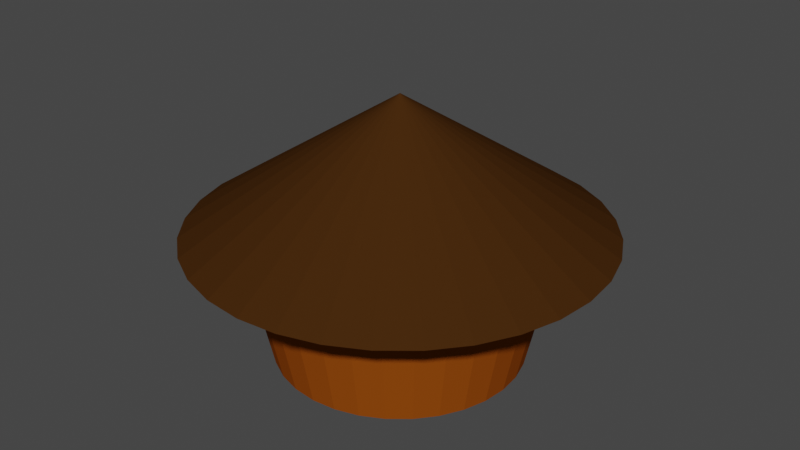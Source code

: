 # Source: afrikaanshuis.blend  (saved by Blender 3.6.13; exported with 4.5.12 LTS)
import bpy
from mathutils import Matrix  # noqa: F401  (used for matrix-valued properties, if any)

bpy.ops.wm.read_factory_settings(use_empty=True)
scene = bpy.context.scene
scene.name = 'Scene'

# ---- collections
col_collection = bpy.data.collections.new('Collection'); scene.collection.children.link(col_collection)

# ---- materials (node trees are filled in below, after node groups)
mat_material_003 = bpy.data.materials.new('Material.003')
mat_material_003.use_transparent_shadow = False
mat_material_003.diffuse_color = (0.2964, 0.06783, 0.004988, 1.0)
mat_material_004 = bpy.data.materials.new('Material.004')
mat_material_004.use_transparent_shadow = False
mat_material_004.diffuse_color = (212.0, 197.0, 156.0, 1.0)
mat_material_001 = bpy.data.materials.new('Material.001')
mat_material_001.use_transparent_shadow = False
mat_material_001.diffuse_color = (0.05448, 0.02122, 0.004391, 1.0)
mat_material_001.roughness = 1.0
mat_material_002 = bpy.data.materials.new('Material.002')
mat_material_002.use_transparent_shadow = False
mat_material_002.diffuse_color = (0.05448, 0.02122, 0.004391, 1.0)

# ---- material node trees

# ---- world
world_world = bpy.data.worlds.new('World'); scene.world = world_world
world_world.use_nodes = True; world_world.node_tree.nodes.clear()
_N = world_world.node_tree.nodes; _L = world_world.node_tree.links
n0 = _N.new('ShaderNodeOutputWorld'); n0.name = 'World Output'; n0.location = (300, 300)
n1 = _N.new('ShaderNodeBackground'); n1.name = 'Background'; n1.location = (10, 300)
n1.inputs[0].default_value = (0.05088, 0.05088, 0.05088, 1.0)
_L.new(n1.outputs[0], n0.inputs[0])
n0.is_active_output = True
world_world.color = (0.05088, 0.05088, 0.05088)
world_world.use_sun_shadow = False
world_world.sun_shadow_jitter_overblur = 0.0

# ---- meshes
me_cylinder = bpy.data.meshes.new('Cylinder')
me_cylinder.from_pydata([(1.787e-09, 0.7957, -1.0), (0.1552, 0.7804, -1.0), (0.3045, 0.7351, -1.0), (0.4421, 0.6616, -1.0), (0.5626, 0.5626, -1.0), (0.6616, 0.4421, -1.0), (0.7351, 0.3045, -1.0), (0.7804, 0.1552, -1.0), (0.7957, 0.0, -1.0), (0.7804, -0.1552, -1.0), (0.7351, -0.3045, -1.0), (0.6616, -0.4421, -1.0), (0.5626, -0.5626, -1.0), (0.4421, -0.6616, -1.0), (0.3045, -0.7351, -1.0), (0.1552, -0.7804, -1.0), (1.787e-09, -0.7957, -1.0), (-0.1552, -0.7804, -1.0), (-0.3045, -0.7351, -1.0), (-0.4421, -0.6616, -1.0), (-0.5626, -0.5626, -1.0), (-0.6616, -0.4421, -1.0), (-0.7351, -0.3045, -1.0), (-0.7804, -0.1552, -1.0), (-0.7957, 0.0, -1.0), (-0.7804, 0.1552, -1.0), (-0.7351, 0.3045, -1.0), (-0.6616, 0.4421, -1.0), (-0.5626, 0.5626, -1.0), (-0.4421, 0.6616, -1.0), (-0.3045, 0.7351, -1.0), (-0.1552, 0.7804, -1.0), (0.0, 1.0, -0.04692), (-0.3827, 0.9239, 0.02285), (-0.1951, 0.9808, 0.1205), (-0.2708, 0.9578, 0.0981), (-0.3204, 0.9428, 0.05714), (-0.05051, 0.995, 0.0315), (-0.09068, 0.9911, 0.07017), (0.1951, 0.9808, 0.4684), (0.3827, 0.9239, 0.4684), (0.5556, 0.8315, 0.4684), (0.7071, 0.7071, 0.4684), (0.8315, 0.5556, 0.4684), (0.9239, 0.3827, 0.4684), (0.9808, 0.1951, 0.4684), (1.0, 0.0, 0.4684), (0.9808, -0.1951, 0.4684), (0.9239, -0.3827, 0.4684), (0.8315, -0.5556, 0.4684), (0.7071, -0.7071, 0.4684), (0.5556, -0.8315, 0.4684), (0.3827, -0.9239, 0.4684), (0.1951, -0.9808, 0.4684), (0.0, -1.0, 0.4684), (-0.1951, -0.9808, 0.4684), (-0.3827, -0.9239, 0.4684), (-0.5556, -0.8315, 0.4684), (-0.7071, -0.7071, 0.4684), (-0.8315, -0.5556, 0.4684), (-0.9239, -0.3827, 0.4684), (-0.9808, -0.1951, 0.4684), (-1.0, 0.0, 0.4684), (-0.9808, 0.1951, 0.4684), (-0.9239, 0.3827, 0.4684), (-0.8315, 0.5556, 0.4684), (-0.7071, 0.7071, 0.4684), (-0.5556, 0.8315, 0.4684), (0.0, 1.0, 0.4726), (-0.1951, 0.9808, 0.474), (-0.3827, 0.9239, 0.4726)], [], [(0, 32, 68, 39, 1), (29, 67, 70, 33, 30), (0, 1, 2, 3, 4, 5, 6, 7, 8, 9, 10, 11, 12, 13, 14, 15, 16, 17, 18, 19, 20, 21, 22, 23, 24, 25, 26, 27, 28, 29, 30, 31), (34, 35, 36, 33, 70, 69), (32, 37, 38, 34, 69, 68), (28, 66, 67, 29), (27, 65, 66, 28), (26, 64, 65, 27), (25, 63, 64, 26), (24, 62, 63, 25), (23, 61, 62, 24), (22, 60, 61, 23), (21, 59, 60, 22), (20, 58, 59, 21), (19, 57, 58, 20), (18, 56, 57, 19), (17, 55, 56, 18), (16, 54, 55, 17), (15, 53, 54, 16), (14, 52, 53, 15), (13, 51, 52, 14), (12, 50, 51, 13), (11, 49, 50, 12), (10, 48, 49, 11), (9, 47, 48, 10), (8, 46, 47, 9), (7, 45, 46, 8), (6, 44, 45, 7), (5, 43, 44, 6), (4, 42, 43, 5), (3, 41, 42, 4), (2, 40, 41, 3), (1, 39, 40, 2)])
_uv = me_cylinder.uv_layers.new(name='UVMap')
_uv.uv.foreach_set('vector', [1.0, 0.5, 1.0, 0.7383, 1.0, 0.8681, 0.9688, 0.8671, 0.9688, 0.5, 0.09375, 0.5, 0.09375, 0.8671, 0.0625, 0.8681, 0.0625, 0.7557, 0.0625, 0.5, 0.75, 0.49, 0.7968, 0.4854, 0.8418, 0.4717, 0.8833, 0.4496, 0.9197, 0.4197, 0.9496, 0.3833, 0.9717, 0.3418, 0.9854, 0.2968, 0.99, 0.25, 0.9854, 0.2032, 0.9717, 0.1582, 0.9496, 0.1167, 0.9197, 0.08029, 0.8833, 0.05045, 0.8418, 0.02827, 0.7968, 0.01461, 0.75, 0.01, 0.7032, 0.01461, 0.6582, 0.02827, 0.6167, 0.05045, 0.5803, 0.08029, 0.5504, 0.1167, 0.5283, 0.1582, 0.5146, 0.2032, 0.51, 0.25, 0.5146, 0.2968, 0.5283, 0.3418, 0.5504, 0.3833, 0.5803, 0.4197, 0.6167, 0.4496, 0.6582, 0.4717, 0.7032, 0.4854, 0.03125, 0.7801, 0.04386, 0.7745, 0.05212, 0.7643, 0.0625, 0.7557, 0.0625, 0.8681, 0.03125, 0.8685, 0.0, 0.7383, 0.00809, 0.7579, 0.01453, 0.7675, 0.03125, 0.7801, 0.03125, 0.8685, 0.0, 0.8681, 0.125, 0.5, 0.125, 0.8671, 0.09375, 0.8671, 0.09375, 0.5, 0.1562, 0.5, 0.1562, 0.8671, 0.125, 0.8671, 0.125, 0.5, 0.1875, 0.5, 0.1875, 0.8671, 0.1562, 0.8671, 0.1562, 0.5, 0.2188, 0.5, 0.2188, 0.8671, 0.1875, 0.8671, 0.1875, 0.5, 0.25, 0.5, 0.25, 0.8671, 0.2188, 0.8671, 0.2188, 0.5, 0.2812, 0.5, 0.2812, 0.8671, 0.25, 0.8671, 0.25, 0.5, 0.3125, 0.5, 0.3125, 0.8671, 0.2812, 0.8671, 0.2812, 0.5, 0.3438, 0.5, 0.3438, 0.8671, 0.3125, 0.8671, 0.3125, 0.5, 0.375, 0.5, 0.375, 0.8671, 0.3438, 0.8671, 0.3438, 0.5, 0.4062, 0.5, 0.4062, 0.8671, 0.375, 0.8671, 0.375, 0.5, 0.4375, 0.5, 0.4375, 0.8671, 0.4062, 0.8671, 0.4062, 0.5, 0.4688, 0.5, 0.4688, 0.8671, 0.4375, 0.8671, 0.4375, 0.5, 0.5, 0.5, 0.5, 0.8671, 0.4688, 0.8671, 0.4688, 0.5, 0.5312, 0.5, 0.5312, 0.8671, 0.5, 0.8671, 0.5, 0.5, 0.5625, 0.5, 0.5625, 0.8671, 0.5312, 0.8671, 0.5312, 0.5, 0.5938, 0.5, 0.5938, 0.8671, 0.5625, 0.8671, 0.5625, 0.5, 0.625, 0.5, 0.625, 0.8671, 0.5938, 0.8671, 0.5938, 0.5, 0.6562, 0.5, 0.6562, 0.8671, 0.625, 0.8671, 0.625, 0.5, 0.6875, 0.5, 0.6875, 0.8671, 0.6562, 0.8671, 0.6562, 0.5, 0.7188, 0.5, 0.7188, 0.8671, 0.6875, 0.8671, 0.6875, 0.5, 0.75, 0.5, 0.75, 0.8671, 0.7188, 0.8671, 0.7188, 0.5, 0.7812, 0.5, 0.7812, 0.8671, 0.75, 0.8671, 0.75, 0.5, 0.8125, 0.5, 0.8125, 0.8671, 0.7812, 0.8671, 0.7812, 0.5, 0.8438, 0.5, 0.8438, 0.8671, 0.8125, 0.8671, 0.8125, 0.5, 0.875, 0.5, 0.875, 0.8671, 0.8438, 0.8671, 0.8438, 0.5, 0.9062, 0.5, 0.9062, 0.8671, 0.875, 0.8671, 0.875, 0.5, 0.9375, 0.5, 0.9375, 0.8671, 0.9062, 0.8671, 0.9062, 0.5, 0.9688, 0.5, 0.9688, 0.8671, 0.9375, 0.8671, 0.9375, 0.5])
me_cylinder.materials.append(mat_material_003)
me_cylinder.materials.append(mat_material_004)
me_cylinder.materials.append(mat_material_004)
me_cylinder.update()
me_cone_001 = bpy.data.meshes.new('Cone.001')
me_cone_001.from_pydata([(0.0, 1.0, -1.0), (0.1951, 0.9808, -1.0), (0.3827, 0.9239, -1.0), (0.5556, 0.8315, -1.0), (0.7071, 0.7071, -1.0), (0.8315, 0.5556, -1.0), (0.9239, 0.3827, -1.0), (0.9808, 0.1951, -1.0), (1.0, 0.0, -1.0), (0.9808, -0.1951, -1.0), (0.9239, -0.3827, -1.0), (0.8315, -0.5556, -1.0), (0.7071, -0.7071, -1.0), (0.5556, -0.8315, -1.0), (0.3827, -0.9239, -1.0), (0.1951, -0.9808, -1.0), (0.0, -1.0, -1.0), (-0.1951, -0.9808, -1.0), (-0.3827, -0.9239, -1.0), (-0.5556, -0.8315, -1.0), (-0.7071, -0.7071, -1.0), (-0.8315, -0.5556, -1.0), (-0.9239, -0.3827, -1.0), (-0.9808, -0.1951, -1.0), (-1.0, 0.0, -1.0), (-0.9808, 0.1951, -1.0), (-0.9239, 0.3827, -1.0), (-0.8315, 0.5556, -1.0), (-0.7071, 0.7071, -1.0), (-0.5556, 0.8315, -1.0), (-0.3827, 0.9239, -1.0), (-0.1951, 0.9808, -1.0), (0.0, 0.0, 1.0)], [], [(0, 32, 1), (1, 32, 2), (2, 32, 3), (3, 32, 4), (4, 32, 5), (5, 32, 6), (6, 32, 7), (7, 32, 8), (8, 32, 9), (9, 32, 10), (10, 32, 11), (11, 32, 12), (12, 32, 13), (13, 32, 14), (14, 32, 15), (15, 32, 16), (16, 32, 17), (17, 32, 18), (18, 32, 19), (19, 32, 20), (20, 32, 21), (21, 32, 22), (22, 32, 23), (23, 32, 24), (24, 32, 25), (25, 32, 26), (26, 32, 27), (27, 32, 28), (28, 32, 29), (29, 32, 30), (0, 1, 2, 3, 4, 5, 6, 7, 8, 9, 10, 11, 12, 13, 14, 15, 16, 17, 18, 19, 20, 21, 22, 23, 24, 25, 26, 27, 28, 29, 30, 31), (30, 32, 31), (31, 32, 0)])
_uv = me_cone_001.uv_layers.new(name='UVMap')
_uv.uv.foreach_set('vector', [0.25, 0.49, 0.25, 0.25, 0.2968, 0.4854, 0.2968, 0.4854, 0.25, 0.25, 0.3418, 0.4717, 0.3418, 0.4717, 0.25, 0.25, 0.3833, 0.4496, 0.3833, 0.4496, 0.25, 0.25, 0.4197, 0.4197, 0.4197, 0.4197, 0.25, 0.25, 0.4496, 0.3833, 0.4496, 0.3833, 0.25, 0.25, 0.4717, 0.3418, 0.4717, 0.3418, 0.25, 0.25, 0.4854, 0.2968, 0.4854, 0.2968, 0.25, 0.25, 0.49, 0.25, 0.49, 0.25, 0.25, 0.25, 0.4854, 0.2032, 0.4854, 0.2032, 0.25, 0.25, 0.4717, 0.1582, 0.4717, 0.1582, 0.25, 0.25, 0.4496, 0.1167, 0.4496, 0.1167, 0.25, 0.25, 0.4197, 0.08029, 0.4197, 0.08029, 0.25, 0.25, 0.3833, 0.05045, 0.3833, 0.05045, 0.25, 0.25, 0.3418, 0.02827, 0.3418, 0.02827, 0.25, 0.25, 0.2968, 0.01461, 0.2968, 0.01461, 0.25, 0.25, 0.25, 0.01, 0.25, 0.01, 0.25, 0.25, 0.2032, 0.01461, 0.2032, 0.01461, 0.25, 0.25, 0.1582, 0.02827, 0.1582, 0.02827, 0.25, 0.25, 0.1167, 0.05045, 0.1167, 0.05045, 0.25, 0.25, 0.08029, 0.08029, 0.08029, 0.08029, 0.25, 0.25, 0.05045, 0.1167, 0.05045, 0.1167, 0.25, 0.25, 0.02827, 0.1582, 0.02827, 0.1582, 0.25, 0.25, 0.01461, 0.2032, 0.01461, 0.2032, 0.25, 0.25, 0.01, 0.25, 0.01, 0.25, 0.25, 0.25, 0.01461, 0.2968, 0.01461, 0.2968, 0.25, 0.25, 0.02827, 0.3418, 0.02827, 0.3418, 0.25, 0.25, 0.05045, 0.3833, 0.05045, 0.3833, 0.25, 0.25, 0.08029, 0.4197, 0.08029, 0.4197, 0.25, 0.25, 0.1167, 0.4496, 0.1167, 0.4496, 0.25, 0.25, 0.1582, 0.4717, 0.75, 0.49, 0.7968, 0.4854, 0.8418, 0.4717, 0.8833, 0.4496, 0.9197, 0.4197, 0.9496, 0.3833, 0.9717, 0.3418, 0.9854, 0.2968, 0.99, 0.25, 0.9854, 0.2032, 0.9717, 0.1582, 0.9496, 0.1167, 0.9197, 0.08029, 0.8833, 0.05045, 0.8418, 0.02827, 0.7968, 0.01461, 0.75, 0.01, 0.7032, 0.01461, 0.6582, 0.02827, 0.6167, 0.05045, 0.5803, 0.08029, 0.5504, 0.1167, 0.5283, 0.1582, 0.5146, 0.2032, 0.51, 0.25, 0.5146, 0.2968, 0.5283, 0.3418, 0.5504, 0.3833, 0.5803, 0.4197, 0.6167, 0.4496, 0.6582, 0.4717, 0.7032, 0.4854, 0.1582, 0.4717, 0.25, 0.25, 0.2032, 0.4854, 0.2032, 0.4854, 0.25, 0.25, 0.25, 0.49])
me_cone_001.materials.append(mat_material_001)
me_cone_001.update()
me_cylinder_001 = bpy.data.meshes.new('Cylinder.001')
me_cylinder_001.from_pydata([(-90.39, 36.6, 0.003758), (91.07, -34.87, 0.003757), (-90.37, 36.65, 0.001824), (91.09, -34.82, 0.001824), (-90.37, 36.67, -0.0001798), (91.1, -34.81, -0.0001799), (-90.37, 36.64, -0.002177), (91.09, -34.83, -0.002177), (-90.4, 36.59, -0.00409), (91.07, -34.88, -0.00409), (-90.43, 36.5, -0.005846), (91.03, -34.97, -0.005846), (-90.48, 36.38, -0.007377), (90.99, -35.09, -0.007378), (-90.53, 36.24, -0.008625), (90.93, -35.23, -0.008625), (-90.6, 36.08, -0.009542), (90.87, -35.39, -0.009542), (-90.67, 35.9, -0.01009), (90.8, -35.57, -0.01009), (-90.74, 35.72, -0.01025), (90.73, -35.75, -0.01025), (-90.81, 35.54, -0.01002), (90.65, -35.93, -0.01002), (-90.88, 35.36, -0.009404), (90.59, -36.11, -0.009405), (-90.94, 35.21, -0.008426), (90.52, -36.27, -0.008426), (-91.0, 35.07, -0.007124), (90.47, -36.4, -0.007124), (-91.04, 34.95, -0.005548), (90.42, -36.52, -0.005548), (-91.07, 34.87, -0.003758), (90.39, -36.6, -0.003759), (-91.09, 34.82, -0.001825), (90.37, -36.65, -0.001825), (-91.1, 34.81, 0.0001789), (90.37, -36.67, 0.0001789), (-91.09, 34.83, 0.002176), (90.37, -36.64, 0.002176), (-91.07, 34.88, 0.004089), (90.4, -36.59, 0.004089), (-91.03, 34.97, 0.005845), (90.43, -36.5, 0.005845), (-90.99, 35.09, 0.007377), (90.48, -36.38, 0.007376), (-90.93, 35.23, 0.008624), (90.53, -36.24, 0.008624), (-90.87, 35.39, 0.009541), (90.6, -36.08, 0.009541), (-90.8, 35.57, 0.01009), (90.67, -35.9, 0.01009), (-90.73, 35.75, 0.01025), (90.74, -35.72, 0.01025), (-90.65, 35.93, 0.01002), (90.81, -35.54, 0.01002), (-90.59, 36.11, 0.009404), (90.88, -35.36, 0.009404), (-90.52, 36.27, 0.008425), (90.94, -35.21, 0.008425), (-90.47, 36.4, 0.007123), (91.0, -35.07, 0.007123), (-90.42, 36.52, 0.005547), (91.04, -34.95, 0.005547)], [], [(0, 1, 3, 2), (2, 3, 5, 4), (4, 5, 7, 6), (6, 7, 9, 8), (8, 9, 11, 10), (10, 11, 13, 12), (12, 13, 15, 14), (14, 15, 17, 16), (16, 17, 19, 18), (18, 19, 21, 20), (20, 21, 23, 22), (22, 23, 25, 24), (24, 25, 27, 26), (26, 27, 29, 28), (28, 29, 31, 30), (30, 31, 33, 32), (32, 33, 35, 34), (34, 35, 37, 36), (36, 37, 39, 38), (38, 39, 41, 40), (40, 41, 43, 42), (42, 43, 45, 44), (44, 45, 47, 46), (46, 47, 49, 48), (48, 49, 51, 50), (50, 51, 53, 52), (52, 53, 55, 54), (54, 55, 57, 56), (56, 57, 59, 58), (58, 59, 61, 60), (3, 1, 63, 61, 59, 57, 55, 53, 51, 49, 47, 45, 43, 41, 39, 37, 35, 33, 31, 29, 27, 25, 23, 21, 19, 17, 15, 13, 11, 9, 7, 5), (60, 61, 63, 62), (62, 63, 1, 0), (0, 2, 4, 6, 8, 10, 12, 14, 16, 18, 20, 22, 24, 26, 28, 30, 32, 34, 36, 38, 40, 42, 44, 46, 48, 50, 52, 54, 56, 58, 60, 62)])
_uv = me_cylinder_001.uv_layers.new(name='UVMap')
_uv.uv.foreach_set('vector', [1.0, 0.5, 1.0, 1.0, 0.9688, 1.0, 0.9688, 0.5, 0.9688, 0.5, 0.9688, 1.0, 0.9375, 1.0, 0.9375, 0.5, 0.9375, 0.5, 0.9375, 1.0, 0.9062, 1.0, 0.9062, 0.5, 0.9062, 0.5, 0.9062, 1.0, 0.875, 1.0, 0.875, 0.5, 0.875, 0.5, 0.875, 1.0, 0.8438, 1.0, 0.8438, 0.5, 0.8438, 0.5, 0.8438, 1.0, 0.8125, 1.0, 0.8125, 0.5, 0.8125, 0.5, 0.8125, 1.0, 0.7812, 1.0, 0.7812, 0.5, 0.7812, 0.5, 0.7812, 1.0, 0.75, 1.0, 0.75, 0.5, 0.75, 0.5, 0.75, 1.0, 0.7188, 1.0, 0.7188, 0.5, 0.7188, 0.5, 0.7188, 1.0, 0.6875, 1.0, 0.6875, 0.5, 0.6875, 0.5, 0.6875, 1.0, 0.6562, 1.0, 0.6562, 0.5, 0.6562, 0.5, 0.6562, 1.0, 0.625, 1.0, 0.625, 0.5, 0.625, 0.5, 0.625, 1.0, 0.5938, 1.0, 0.5938, 0.5, 0.5938, 0.5, 0.5938, 1.0, 0.5625, 1.0, 0.5625, 0.5, 0.5625, 0.5, 0.5625, 1.0, 0.5312, 1.0, 0.5312, 0.5, 0.5312, 0.5, 0.5312, 1.0, 0.5, 1.0, 0.5, 0.5, 0.5, 0.5, 0.5, 1.0, 0.4688, 1.0, 0.4688, 0.5, 0.4688, 0.5, 0.4688, 1.0, 0.4375, 1.0, 0.4375, 0.5, 0.4375, 0.5, 0.4375, 1.0, 0.4062, 1.0, 0.4062, 0.5, 0.4062, 0.5, 0.4062, 1.0, 0.375, 1.0, 0.375, 0.5, 0.375, 0.5, 0.375, 1.0, 0.3438, 1.0, 0.3438, 0.5, 0.3438, 0.5, 0.3438, 1.0, 0.3125, 1.0, 0.3125, 0.5, 0.3125, 0.5, 0.3125, 1.0, 0.2812, 1.0, 0.2812, 0.5, 0.2812, 0.5, 0.2812, 1.0, 0.25, 1.0, 0.25, 0.5, 0.25, 0.5, 0.25, 1.0, 0.2188, 1.0, 0.2188, 0.5, 0.2188, 0.5, 0.2188, 1.0, 0.1875, 1.0, 0.1875, 0.5, 0.1875, 0.5, 0.1875, 1.0, 0.1562, 1.0, 0.1562, 0.5, 0.1562, 0.5, 0.1562, 1.0, 0.125, 1.0, 0.125, 0.5, 0.125, 0.5, 0.125, 1.0, 0.09375, 1.0, 0.09375, 0.5, 0.09375, 0.5, 0.09375, 1.0, 0.0625, 1.0, 0.0625, 0.5, 0.2968, 0.4854, 0.25, 0.49, 0.2032, 0.4854, 0.1582, 0.4717, 0.1167, 0.4496, 0.08029, 0.4197, 0.05045, 0.3833, 0.02827, 0.3418, 0.01461, 0.2968, 0.01, 0.25, 0.01461, 0.2032, 0.02827, 0.1582, 0.05045, 0.1167, 0.08029, 0.08029, 0.1167, 0.05045, 0.1582, 0.02827, 0.2032, 0.01461, 0.25, 0.01, 0.2968, 0.01461, 0.3418, 0.02827, 0.3833, 0.05045, 0.4197, 0.08029, 0.4496, 0.1167, 0.4717, 0.1582, 0.4854, 0.2032, 0.49, 0.25, 0.4854, 0.2968, 0.4717, 0.3418, 0.4496, 0.3833, 0.4197, 0.4197, 0.3833, 0.4496, 0.3418, 0.4717, 0.0625, 0.5, 0.0625, 1.0, 0.03125, 1.0, 0.03125, 0.5, 0.03125, 0.5, 0.03125, 1.0, 0.0, 1.0, 0.0, 0.5, 0.75, 0.49, 0.7968, 0.4854, 0.8418, 0.4717, 0.8833, 0.4496, 0.9197, 0.4197, 0.9496, 0.3833, 0.9717, 0.3418, 0.9854, 0.2968, 0.99, 0.25, 0.9854, 0.2032, 0.9717, 0.1582, 0.9496, 0.1167, 0.9197, 0.08029, 0.8833, 0.05045, 0.8418, 0.02827, 0.7968, 0.01461, 0.75, 0.01, 0.7032, 0.01461, 0.6582, 0.02827, 0.6167, 0.05045, 0.5803, 0.08029, 0.5504, 0.1167, 0.5283, 0.1582, 0.5146, 0.2032, 0.51, 0.25, 0.5146, 0.2968, 0.5283, 0.3418, 0.5504, 0.3833, 0.5803, 0.4197, 0.6167, 0.4496, 0.6582, 0.4717, 0.7032, 0.4854])
me_cylinder_001.materials.append(mat_material_002)
me_cylinder_001.update()

# ---- objects
ob_cylinder = bpy.data.objects.new('Cylinder', me_cylinder)
ob_cone = bpy.data.objects.new('Cone', me_cone_001)
ob_cylinder_001 = bpy.data.objects.new('Cylinder.001', me_cylinder_001)

# ---- transforms, parenting, visibility, modifiers, constraints
ob_cylinder.location = (0.0, 0.0, 5.32)
ob_cylinder.scale = (5.536, 5.536, 3.61)
ob_cone.location = (0.0, 0.0, 8.605)
ob_cone.scale = (7.332, 7.332, 2.39)
ob_cylinder_001.location = (0.0, 0.0, 7.726)
ob_cylinder_001.rotation_euler = (0.0, -0.0, 1.946)
ob_cylinder_001.scale = (0.04987, 0.04987, 4.863)

# ---- collection membership
col_collection.objects.link(ob_cylinder)
col_collection.objects.link(ob_cone)
col_collection.objects.link(ob_cylinder_001)

# ---- scene / render settings (as saved in the file)
scene.frame_start = 1; scene.frame_end = 250; scene.frame_set(1)
scene.render.engine = 'BLENDER_EEVEE_NEXT'
scene.cycles.sampling_pattern = 'TABULATED_SOBOL'
scene.view_settings.view_transform = 'Filmic'
bpy.context.view_layer.update()

# ---- added for rendering (the .blend has no active camera and no usable light): camera, sun
cam_auto = bpy.data.cameras.new('AutoCamera')
cam_auto.lens = 50.0
cam_auto.sensor_width = 36.0
cam_auto.clip_end = 1000.0
ob_auto_camera = bpy.data.objects.new('AutoCamera', cam_auto)
scene.collection.objects.link(ob_auto_camera)
ob_auto_camera.location = (21.0223, -25.2267, 23.1704)
ob_auto_camera.rotation_euler = (1.09748, -7.21219e-08, 0.694738)
scene.camera = ob_auto_camera
light_auto_sun = bpy.data.lights.new('AutoSun', 'SUN')
light_auto_sun.energy = 3.0
light_auto_sun.angle = 0.0523599
ob_auto_sun = bpy.data.objects.new('AutoSun', light_auto_sun)
scene.collection.objects.link(ob_auto_sun)
ob_auto_sun.rotation_euler = (0.872665, 0.174533, 0.523599)
bpy.context.view_layer.update()
